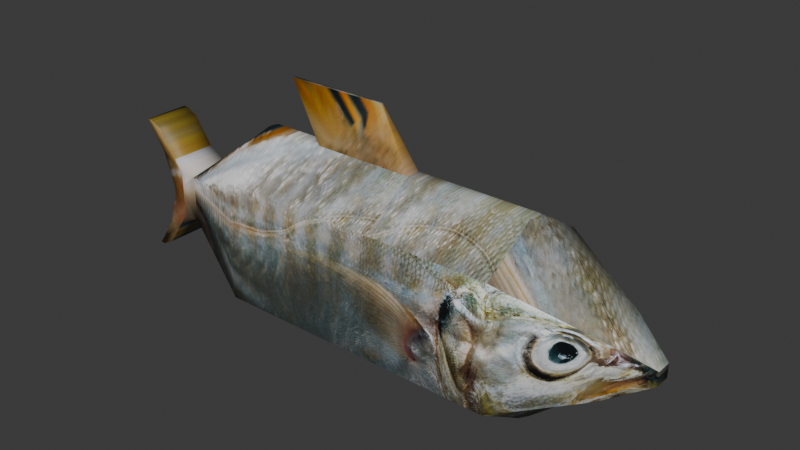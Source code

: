 # Source: fish.blend  (saved by Blender 5.1.29; exported with 4.5.12 LTS)
import bpy
from mathutils import Matrix  # noqa: F401  (used for matrix-valued properties, if any)

bpy.ops.wm.read_factory_settings(use_empty=True)
scene = bpy.context.scene
scene.name = 'Scene'

# ---- collections
col_collection = bpy.data.collections.new('Collection'); scene.collection.children.link(col_collection)

# ---- images (referenced by path relative to the original .blend; pixels are not part of the script)
import os
ASSET_DIR = os.environ.get("B2B_ASSET_DIR", "")  # directory of the original .blend (textures are referenced by path, not embedded)
HERE = os.path.dirname(os.path.abspath(__file__))  # packed textures are extracted next to this script under _unpacked/

def load_image(name, relpath, width, height, colorspace="sRGB"):
    """Load a texture the original file referenced (path relative to the .blend, or extracted next to this script)."""
    p = next((c for c in (os.path.join(HERE, relpath), os.path.join(ASSET_DIR, relpath)) if relpath and os.path.exists(c)), "")
    if p:
        img = bpy.data.images.load(p, check_existing=True)
        img.name = name
    else:  # same state as the original file: an image datablock whose file is absent (Cycles renders it pink)
        img = bpy.data.images.new(name, width, height)
        img.source = "FILE"
        img.filepath = "//" + (relpath or name)
    img.colorspace_settings.name = colorspace
    return img
img_harris_vo_egsqthrxkdq_unsplash_jpg = load_image('harris-vo-egSqtHrxKDQ-unsplash.jpg', '_unpacked/harris-vo-egSqtHrxKDQ-unsplash.3a02337f.jpg', 4771, 3182, 'sRGB')

# ---- materials (node trees are filled in below, after node groups)
mat_fish = bpy.data.materials.new('fish')
mat_fish.use_backface_culling_lightprobe_volume = False

# ---- material node trees
mat_fish.use_nodes = True; mat_fish.node_tree.nodes.clear()
_N = mat_fish.node_tree.nodes; _L = mat_fish.node_tree.links
n0 = _N.new('ShaderNodeBsdfPrincipled'); n0.name = 'Principled BSDF'; n0.location = (-200, 100)
n1 = _N.new('ShaderNodeOutputMaterial'); n1.name = 'Material Output'; n1.location = (200, 100)
n2 = _N.new('ShaderNodeTexImage'); n2.name = 'Image Texture'; n2.location = (-661, 112)
n2.image = img_harris_vo_egsqthrxkdq_unsplash_jpg
_L.new(n0.outputs[0], n1.inputs[0])
_L.new(n2.outputs[0], n0.inputs[0])
n1.is_active_output = True

# ---- world
world_world = bpy.data.worlds.new('World'); scene.world = world_world
world_world.use_nodes = True; world_world.node_tree.nodes.clear()
_N = world_world.node_tree.nodes; _L = world_world.node_tree.links
n0 = _N.new('ShaderNodeOutputWorld'); n0.name = 'World Output'; n0.location = (200, 100)
n1 = _N.new('ShaderNodeBackground'); n1.name = 'Background'; n1.location = (-200, 100)
n1.inputs[0].default_value = (0.05088, 0.05088, 0.05088, 1.0)
_L.new(n1.outputs[0], n0.inputs[0])
n0.is_active_output = True
world_world.color = (0.05088, 0.05088, 0.05088)
world_world.sun_shadow_jitter_overblur = 0.0

# ---- meshes
me_cube_001 = bpy.data.meshes.new('Cube.001')
me_cube_001.from_pydata([(-1.0, -1.0, 1.0), (-1.0, 1.0, 1.0), (1.0, -1.0, 1.0), (1.0, 1.0, 1.0), (2.351, 0.4527, 0.4527), (2.351, -0.4527, 0.4527), (-3.734, -1.0, 1.0), (-3.734, 1.0, 1.0), (-5.262, -0.3848, 0.3848), (-5.262, 0.3848, 0.3848), (-2.674, 1.0, 0.0), (-2.674, 1.0, 1.0), (2.351, 0.0, 0.4527), (-2.674, -1.0, 1.0), (-6.293, 0.0, 1.141), (-6.293, 0.3848, 1.141), (-6.293, -0.3848, 1.141), (-1.0, -1.0, 0.0), (-1.0, 1.0, 0.0), (1.0, 1.0, 0.0), (1.0, -1.0, 0.0), (2.351, 0.4527, 0.0), (2.351, -0.4527, 0.0), (-3.734, -1.0, 0.0), (-3.734, 1.0, 0.0), (-5.262, -0.3848, 0.0), (-5.262, 0.3848, 0.0), (2.351, 0.0, 0.0), (-5.551, -0.3848, 0.0), (-5.551, 0.3848, 0.0), (-5.768, -0.3848, 0.0), (-5.768, 0.3848, 0.0), (-5.768, 0.0, 0.0), (-1.0, -0.1115, 1.555), (-1.0, 0.1115, 1.555), (1.0, 0.1115, 1.555), (1.0, -0.1115, 1.555), (1.099, 0.0, 1.538), (-3.734, -0.1115, 1.555), (-3.734, 0.1115, 1.555), (-2.674, -1.0, 0.0), (-2.674, 0.1115, 1.555), (-2.674, -0.1115, 1.555), (-5.95, -0.3848, 0.6477), (-5.768, -0.3848, 0.06473), (-5.552, -0.3848, 0.3848), (-5.768, 0.0, 0.06473), (-5.95, 0.0, 0.6477), (-5.768, 0.3848, 0.06473), (-5.95, 0.3848, 0.6477), (-5.552, 0.3848, 0.3848), (-6.206, 0.0, 1.141), (-6.004, 0.0, 1.036), (-6.206, 0.3848, 1.141), (-6.004, 0.3848, 1.036), (-6.004, -0.3848, 1.036), (-6.206, -0.3848, 1.141), (-5.309, -0.3848, 0.3848), (-5.69, -0.3848, 0.5843), (-5.551, -0.3848, 0.3848), (-5.551, -0.3848, 0.142), (-5.69, 0.0, 0.5843), (-5.309, 0.0, 0.3848), (-5.69, 0.3848, 0.5843), (-5.309, 0.3848, 0.3848), (-5.551, 0.3848, 0.142), (-5.551, 0.3848, 0.3848), (2.991, 0.0, 0.1092), (2.991, -0.1271, 0.1092), (2.991, 0.1271, 0.1092), (2.991, 0.1271, 0.0), (2.991, -0.1271, 0.0), (2.991, 0.0, 0.0), (-1.0, -1.0, -1.0), (-1.0, 1.0, -1.0), (1.0, -1.0, -1.0), (1.0, 1.0, -1.0), (2.351, 0.4527, -0.4527), (2.351, -0.4527, -0.4527), (-3.734, -1.0, -1.0), (-3.734, 1.0, -1.0), (-5.262, -0.3848, -0.3848), (-5.262, 0.3848, -0.3848), (-2.674, 1.0, -1.0), (2.351, 0.0, -0.4527), (-2.674, -1.0, -1.0), (-6.293, 0.0, -1.141), (-6.293, 0.3848, -1.141), (-6.293, -0.3848, -1.141), (-1.0, -0.1115, -1.555), (-1.0, 0.1115, -1.555), (1.0, 0.1115, -1.555), (1.0, -0.1115, -1.555), (1.099, 0.0, -1.538), (-3.734, -0.1115, -1.555), (-3.734, 0.1115, -1.555), (-2.674, 0.1115, -1.555), (-2.674, -0.1115, -1.555), (-5.95, -0.3848, -0.6477), (-5.768, -0.3848, -0.06473), (-5.552, -0.3848, -0.3848), (-5.768, 0.0, -0.06473), (-5.95, 0.0, -0.6477), (-5.768, 0.3848, -0.06473), (-5.95, 0.3848, -0.6477), (-5.552, 0.3848, -0.3848), (-6.206, 0.0, -1.141), (-6.004, 0.0, -1.036), (-6.206, 0.3848, -1.141), (-6.004, 0.3848, -1.036), (-6.004, -0.3848, -1.036), (-6.206, -0.3848, -1.141), (-5.309, -0.3848, -0.3848), (-5.69, -0.3848, -0.5843), (-5.551, -0.3848, -0.3848), (-5.551, -0.3848, -0.142), (-5.69, 0.0, -0.5843), (-5.309, 0.0, -0.3848), (-5.69, 0.3848, -0.5843), (-5.309, 0.3848, -0.3848), (-5.551, 0.3848, -0.142), (-5.551, 0.3848, -0.3848), (2.991, 0.0, -0.1092), (2.991, -0.1271, -0.1092), (2.991, 0.1271, -0.1092), (-3.238, 0.02115, 2.454), (-3.238, -0.02115, 2.454), (-1.564, 0.02115, 2.454), (-1.564, -0.02115, 2.454), (-3.381, -0.1115, 1.555), (-3.027, -0.1115, 1.555), (-3.027, -1.0, 1.0), (-3.381, -1.0, 1.0), (-3.027, 1.0, 1.0), (-3.381, 1.0, 1.0), (-3.027, 1.0, 0.0), (-3.381, 1.0, 0.0), (-3.027, -1.0, 0.0), (-3.381, -1.0, 0.0), (-3.027, 0.1115, 1.555), (-3.381, 0.1115, 1.555), (-3.381, -0.1115, -1.555), (-3.027, -0.1115, -1.555), (-3.027, -1.0, -1.0), (-3.381, -1.0, -1.0), (-3.027, 1.0, -1.0), (-3.381, 1.0, -1.0), (-3.027, 0.1115, -1.555), (-3.381, 0.1115, -1.555), (-3.658, -0.02574, -1.835), (-3.305, -0.02574, -1.835), (-3.305, 0.02574, -1.835), (-3.658, 0.02574, -1.835), (-5.262, -0.05564, 0.3848), (-5.262, 0.05564, 0.3848), (-5.309, 0.0, 0.3848), (-3.79, 0.05006, 1.547), (-3.79, -0.05006, 1.547), (-5.262, 0.05564, -0.3848), (-5.262, -0.05564, -0.3848), (-5.309, 0.0, -0.3848), (-3.79, -0.05006, -1.547), (-3.79, 0.05006, -1.547), (-4.526, 0.05285, -0.9661), (-4.526, -0.05285, -0.9661), (-5.262, 0.02016, -0.9661), (-4.525, 0.01909, -1.547), (-4.525, -0.01909, -1.547), (-5.262, -0.02016, -0.9661)], [], [(138, 132, 6, 23), (18, 1, 3, 19), (20, 2, 0, 17), (1, 18, 10, 11), (4, 12, 67, 69), (19, 3, 4, 21), (23, 6, 8, 25), (34, 41, 125, 127), (0, 33, 42, 13), (17, 0, 13, 40), (27, 21, 70, 72), (34, 1, 11, 41), (134, 136, 24, 7), (7, 24, 26, 9), (2, 20, 22, 5), (35, 36, 37), (140, 39, 38, 129), (33, 36, 35, 34), (3, 1, 34, 35), (140, 134, 7, 39), (36, 33, 0, 2), (132, 129, 38, 6), (37, 36, 2, 5, 12), (3, 35, 37, 12, 4), (43, 44, 45), (48, 49, 50), (47, 49, 48, 46), (43, 47, 46, 44), (30, 44, 46, 32), (47, 43, 16, 14), (49, 47, 14, 15), (32, 46, 48, 31), (52, 54, 53, 51), (55, 52, 51, 56), (51, 53, 15, 14), (56, 51, 14, 16), (57, 58, 59, 60), (63, 64, 65, 66), (62, 64, 63, 61), (57, 62, 61, 58), (28, 60, 59, 45, 44, 30), (43, 45, 59, 58, 55, 56, 16), (25, 8, 57, 60, 28), (58, 61, 52, 55), (61, 63, 54, 52), (9, 26, 29, 65, 64), (66, 65, 29, 31, 48, 50), (63, 66, 50, 49, 15, 53, 54), (72, 67, 68, 71), (70, 69, 67, 72), (12, 5, 68, 67), (21, 4, 69, 70), (22, 27, 72, 71), (5, 22, 71, 68), (138, 23, 79, 144), (18, 19, 76, 74), (20, 17, 73, 75), (74, 83, 10, 18), (77, 124, 122, 84), (19, 21, 77, 76), (23, 25, 81, 79), (90, 89, 97, 96), (73, 85, 97, 89), (17, 40, 85, 73), (90, 96, 83, 74), (146, 80, 24, 136), (80, 82, 26, 24), (75, 78, 22, 20), (91, 93, 92), (148, 141, 94, 95), (89, 90, 91, 92), (76, 91, 90, 74), (148, 95, 80, 146), (92, 75, 73, 89), (144, 79, 94, 141), (93, 84, 78, 75, 92), (76, 77, 84, 93, 91), (98, 100, 99), (103, 105, 104), (102, 101, 103, 104), (98, 99, 101, 102), (30, 32, 101, 99), (102, 86, 88, 98), (104, 87, 86, 102), (32, 31, 103, 101), (107, 106, 108, 109), (110, 111, 106, 107), (106, 86, 87, 108), (111, 88, 86, 106), (112, 115, 114, 113), (118, 121, 120, 119), (117, 116, 118, 119), (112, 113, 116, 117), (28, 30, 99, 100, 114, 115), (98, 88, 111, 110, 113, 114, 100), (25, 28, 115, 112, 81), (113, 110, 107, 116), (116, 107, 109, 118), (82, 119, 120, 29, 26), (121, 105, 103, 31, 29, 120), (118, 109, 108, 87, 104, 105, 121), (72, 71, 123, 122), (70, 72, 122, 124), (84, 122, 123, 78), (21, 70, 124, 77), (78, 123, 71, 22), (127, 125, 126, 128), (42, 33, 128, 126), (33, 34, 127, 128), (41, 42, 126, 125), (85, 143, 142, 97), (143, 144, 141, 142), (96, 147, 145, 83), (147, 148, 146, 145), (96, 97, 142, 147), (142, 141, 149, 150), (83, 145, 135, 10), (145, 146, 136, 135), (40, 137, 143, 85), (137, 138, 144, 143), (13, 42, 130, 131), (131, 130, 129, 132), (41, 11, 133, 139), (139, 133, 134, 140), (41, 139, 130, 42), (139, 140, 129, 130), (11, 10, 135, 133), (133, 135, 136, 134), (40, 13, 131, 137), (137, 131, 132, 138), (151, 150, 149, 152), (147, 142, 150, 151), (141, 148, 152, 149), (148, 147, 151, 152), (153, 154, 155), (158, 159, 160), (153, 157, 156, 154), (163, 162, 166, 165), (155, 154, 9, 64, 62), (6, 38, 157, 153, 8), (156, 39, 7, 9, 154), (8, 153, 155, 62, 57), (38, 39, 156, 157), (158, 160, 117, 119, 82), (162, 163, 158, 82, 80, 95), (81, 112, 117, 160, 159), (79, 81, 159, 164, 161, 94), (94, 161, 162, 95), (158, 163, 164, 159), (165, 166, 167, 168), (161, 164, 168, 167), (162, 161, 167, 166), (164, 163, 165, 168)])
me_cube_001.polygons.foreach_set('use_smooth', [1, 1, 1, 1, 1, 1, 1, 1, 1, 1, 0, 1, 1, 1, 1, 1, 1, 1, 1, 1, 1, 1, 1, 1, 1, 1, 1, 1, 1, 1, 1, 1, 1, 1, 1, 1, 1, 1, 1, 1, 1, 1, 1, 1, 1, 1, 1, 1, 1, 1, 1, 1, 0, 1, 1, 1, 1, 1, 1, 1, 1, 1, 1, 1, 1, 1, 1, 1, 1, 1, 1, 1, 1, 1, 1, 1, 1, 1, 1, 1, 1, 1, 1, 1, 1, 1, 1, 1, 1, 1, 1, 1, 1, 1, 1, 1, 1, 1, 1, 1, 1, 1, 1, 1, 1, 1, 1, 1, 1, 1, 1, 1, 1, 1, 1, 1, 1, 1, 1, 1, 1, 1, 1, 1, 1, 1, 1, 1, 1, 1, 1, 1, 1, 1, 1, 1, 1, 1, 1, 1, 1, 1, 1, 1, 1, 1, 1, 1, 1, 1, 1, 1, 1])
_uv = me_cube_001.uv_layers.new(name='UVMap')
_uv.uv.foreach_set('vector', [0.5649, 0.303, 0.5649, 0.3972, 0.5933, 0.3972, 0.5933, 0.303, 0.3738, 0.303, 0.3738, 0.3972, 0.2132, 0.3972, 0.2132, 0.303, 0.2132, 0.303, 0.2132, 0.3972, 0.3738, 0.3972, 0.3738, 0.303, 0.3738, 0.3972, 0.3738, 0.303, 0.5082, 0.303, 0.5082, 0.3972, 0.3603, 0.4557, 0.3664, 0.4199, 0.3828, 0.441, 0.3811, 0.4511, 0.2132, 0.303, 0.2132, 0.3972, 0.1337, 0.3198, 0.1337, 0.2579, 0.5933, 0.303, 0.5933, 0.3972, 0.716, 0.3392, 0.716, 0.303, 0.4361, 0.4897, 0.5398, 0.4559, 0.5458, 0.4672, 0.5053, 0.501, 0.3738, 0.3972, 0.3738, 0.4494, 0.5082, 0.4494, 0.5082, 0.3972, 0.3738, 0.303, 0.3738, 0.3972, 0.5082, 0.3972, 0.5082, 0.303, 0.1337, 0.2579, 0.1337, 0.2579, 0.0834, 0.2484, 0.0834, 0.2484, 0.3738, 0.4494, 0.3738, 0.3972, 0.5082, 0.3972, 0.5082, 0.4494, 0.5649, 0.3972, 0.5649, 0.303, 0.5933, 0.303, 0.5933, 0.3972, 0.5933, 0.3972, 0.5933, 0.303, 0.716, 0.303, 0.716, 0.3392, 0.2132, 0.3972, 0.2132, 0.303, 0.1337, 0.2579, 0.1337, 0.3198, 0.3178, 0.4066, 0.3178, 0.4066, 0.3098, 0.405, 0.5649, 0.4494, 0.5933, 0.4494, 0.5933, 0.4494, 0.5649, 0.4494, 0.4646, 0.4367, 0.304, 0.4367, 0.304, 0.4367, 0.4646, 0.4367, 0.304, 0.3845, 0.4646, 0.3845, 0.4646, 0.4367, 0.304, 0.4367, 0.5649, 0.4494, 0.5649, 0.3972, 0.5933, 0.3972, 0.5933, 0.4494, 0.304, 0.4367, 0.4646, 0.4367, 0.4646, 0.3845, 0.304, 0.3845, 0.5649, 0.3972, 0.5649, 0.4494, 0.5933, 0.4494, 0.5933, 0.3972, 0.3288, 0.3756, 0.3283, 0.3637, 0.3473, 0.2972, 0.3724, 0.384, 0.3664, 0.4199, 0.3205, 0.4557, 0.3253, 0.3814, 0.3288, 0.3756, 0.3664, 0.4199, 0.3603, 0.4557, 0.8074, 0.3211, 0.7992, 0.2906, 0.7896, 0.3074, 0.8278, 0.3014, 0.8391, 0.3436, 0.8145, 0.3246, 0.8391, 0.3436, 0.8391, 0.3436, 0.8278, 0.3014, 0.8278, 0.3014, 0.8391, 0.3436, 0.8391, 0.3436, 0.8278, 0.3014, 0.8278, 0.3014, 0.8278, 0.2967, 0.8278, 0.3014, 0.8278, 0.3014, 0.8278, 0.2967, 0.8391, 0.3436, 0.8391, 0.3436, 0.8603, 0.3793, 0.8603, 0.3793, 0.8391, 0.3436, 0.8391, 0.3436, 0.8603, 0.3793, 0.8603, 0.3793, 0.8278, 0.2967, 0.8278, 0.3014, 0.8278, 0.3014, 0.8278, 0.2967, 0.8424, 0.3717, 0.8424, 0.3717, 0.8549, 0.3793, 0.8549, 0.3793, 0.8424, 0.3717, 0.8424, 0.3717, 0.8549, 0.3793, 0.8549, 0.3793, 0.8549, 0.3793, 0.8549, 0.3793, 0.8603, 0.3793, 0.8603, 0.3793, 0.8549, 0.3793, 0.8549, 0.3793, 0.8603, 0.3793, 0.8603, 0.3793, 0.714, 0.3282, 0.7233, 0.3339, 0.7199, 0.3282, 0.7199, 0.3213, 0.7233, 0.3339, 0.714, 0.3282, 0.7199, 0.3213, 0.7199, 0.3282, 0.714, 0.3282, 0.714, 0.3282, 0.7233, 0.3339, 0.7233, 0.3339, 0.714, 0.3282, 0.714, 0.3282, 0.7233, 0.3339, 0.7233, 0.3339, 0.7896, 0.2872, 0.7896, 0.2946, 0.7896, 0.3074, 0.7896, 0.3074, 0.7992, 0.2906, 0.7992, 0.2872, 0.8074, 0.3211, 0.7896, 0.3074, 0.7896, 0.3074, 0.7958, 0.3178, 0.8098, 0.3415, 0.8188, 0.347, 0.8227, 0.347, 0.7129, 0.3173, 0.7129, 0.3282, 0.714, 0.3282, 0.7199, 0.3213, 0.7199, 0.3173, 0.8231, 0.339, 0.8231, 0.339, 0.8424, 0.3717, 0.8424, 0.3717, 0.8231, 0.339, 0.8231, 0.339, 0.8424, 0.3717, 0.8424, 0.3717, 0.7129, 0.3282, 0.7129, 0.3173, 0.7199, 0.3173, 0.7199, 0.3213, 0.714, 0.3282, 0.8145, 0.3246, 0.8145, 0.307, 0.8145, 0.2967, 0.8278, 0.2967, 0.8278, 0.3014, 0.8145, 0.3246, 0.8231, 0.339, 0.8145, 0.3246, 0.8145, 0.3246, 0.8391, 0.3436, 0.8603, 0.3793, 0.8549, 0.3793, 0.8424, 0.3717, 0.0834, 0.2484, 0.0834, 0.2587, 0.0834, 0.2587, 0.0834, 0.2484, 0.0834, 0.2484, 0.0834, 0.2587, 0.0834, 0.2587, 0.0834, 0.2484, 0.3664, 0.4199, 0.3724, 0.384, 0.3845, 0.4309, 0.3828, 0.441, 0.1337, 0.2579, 0.1337, 0.3198, 0.0834, 0.2587, 0.0834, 0.2484, 0.1337, 0.2579, 0.1337, 0.2579, 0.0834, 0.2484, 0.0834, 0.2484, 0.1337, 0.3198, 0.1337, 0.2579, 0.0834, 0.2484, 0.0834, 0.2587, 0.5649, 0.303, 0.5933, 0.303, 0.5933, 0.2089, 0.5649, 0.2089, 0.3738, 0.303, 0.2132, 0.303, 0.2132, 0.2089, 0.3738, 0.2089, 0.2132, 0.303, 0.3738, 0.303, 0.3738, 0.2089, 0.2132, 0.2089, 0.3738, 0.2089, 0.5082, 0.2089, 0.5082, 0.303, 0.3738, 0.303, 0.1368, 0.208, 0.09636, 0.2418, 0.09636, 0.2418, 0.1368, 0.208, 0.2132, 0.303, 0.1337, 0.2579, 0.1337, 0.196, 0.2132, 0.2089, 0.5933, 0.303, 0.716, 0.303, 0.716, 0.2668, 0.5933, 0.2089, 0.3738, 0.1567, 0.3738, 0.1567, 0.5082, 0.1567, 0.5082, 0.1567, 0.3738, 0.2089, 0.5082, 0.2089, 0.5082, 0.1567, 0.3738, 0.1567, 0.3738, 0.303, 0.5082, 0.303, 0.5082, 0.2089, 0.3738, 0.2089, 0.3738, 0.1567, 0.5082, 0.1567, 0.5082, 0.2089, 0.3738, 0.2089, 0.5649, 0.2089, 0.5933, 0.2089, 0.5933, 0.303, 0.5649, 0.303, 0.5933, 0.2089, 0.716, 0.2668, 0.716, 0.303, 0.5933, 0.303, 0.2132, 0.2089, 0.1337, 0.196, 0.1337, 0.2579, 0.2132, 0.303, 0.2132, 0.1567, 0.2052, 0.1582, 0.2132, 0.1567, 0.5649, 0.1567, 0.5649, 0.1567, 0.5933, 0.1567, 0.5933, 0.1567, 0.3738, 0.1567, 0.3738, 0.1567, 0.2132, 0.1567, 0.2132, 0.1567, 0.2132, 0.2089, 0.2132, 0.1567, 0.3738, 0.1567, 0.3738, 0.2089, 0.5649, 0.1567, 0.5933, 0.1567, 0.5933, 0.2089, 0.5649, 0.2089, 0.2132, 0.1567, 0.2132, 0.2089, 0.3738, 0.2089, 0.3738, 0.1567, 0.5649, 0.2089, 0.5933, 0.2089, 0.5933, 0.1567, 0.5649, 0.1567, 0.1943, 0.1776, 0.1368, 0.208, 0.1368, 0.208, 0.2007, 0.2183, 0.2007, 0.1763, 0.2007, 0.2183, 0.1368, 0.208, 0.1368, 0.208, 0.1943, 0.1776, 0.2007, 0.1763, 0.8074, 0.2532, 0.7896, 0.267, 0.7992, 0.2838, 0.8278, 0.2921, 0.8145, 0.2689, 0.8391, 0.2499, 0.8391, 0.2499, 0.8278, 0.2921, 0.8278, 0.2921, 0.8391, 0.2499, 0.8391, 0.2499, 0.8278, 0.2921, 0.8278, 0.2921, 0.8391, 0.2499, 0.8278, 0.2967, 0.8278, 0.2967, 0.8278, 0.2921, 0.8278, 0.2921, 0.8391, 0.2499, 0.8603, 0.2142, 0.8603, 0.2142, 0.8391, 0.2499, 0.8391, 0.2499, 0.8603, 0.2142, 0.8603, 0.2142, 0.8391, 0.2499, 0.8278, 0.2967, 0.8278, 0.2967, 0.8278, 0.2921, 0.8278, 0.2921, 0.8686, 0.3923, 0.8811, 0.3846, 0.8811, 0.3846, 0.8686, 0.3923, 0.8686, 0.3923, 0.8811, 0.3846, 0.8811, 0.3846, 0.8686, 0.3923, 0.8811, 0.3846, 0.8865, 0.3846, 0.8865, 0.3846, 0.8811, 0.3846, 0.8811, 0.3846, 0.8865, 0.3846, 0.8865, 0.3846, 0.8811, 0.3846, 0.714, 0.3063, 0.7199, 0.3132, 0.7199, 0.3063, 0.7233, 0.3006, 0.7233, 0.3006, 0.7199, 0.3063, 0.7199, 0.3132, 0.714, 0.3063, 0.714, 0.3063, 0.7233, 0.3006, 0.7233, 0.3006, 0.714, 0.3063, 0.714, 0.3063, 0.7233, 0.3006, 0.7233, 0.3006, 0.714, 0.3063, 0.7896, 0.2872, 0.7992, 0.2872, 0.7992, 0.2838, 0.7896, 0.267, 0.7896, 0.267, 0.7896, 0.2797, 0.8074, 0.2532, 0.8227, 0.2273, 0.8188, 0.2273, 0.8098, 0.2329, 0.7958, 0.2565, 0.7896, 0.267, 0.7896, 0.267, 0.7129, 0.3173, 0.7199, 0.3173, 0.7199, 0.3132, 0.714, 0.3063, 0.7129, 0.3063, 0.8493, 0.4249, 0.8686, 0.3923, 0.8686, 0.3923, 0.8493, 0.4249, 0.8493, 0.4249, 0.8686, 0.3923, 0.8686, 0.3923, 0.8493, 0.4249, 0.7129, 0.3063, 0.714, 0.3063, 0.7199, 0.3132, 0.7199, 0.3173, 0.7129, 0.3173, 0.8145, 0.2689, 0.8145, 0.2689, 0.8278, 0.2921, 0.8278, 0.2967, 0.8145, 0.2967, 0.8145, 0.2865, 0.8231, 0.2545, 0.8424, 0.2218, 0.8549, 0.2142, 0.8603, 0.2142, 0.8391, 0.2499, 0.8145, 0.2689, 0.8145, 0.2689, 0.0834, 0.2484, 0.0834, 0.2484, 0.0834, 0.2381, 0.0834, 0.2381, 0.0834, 0.2484, 0.0834, 0.2484, 0.0834, 0.2381, 0.0834, 0.2381, 0.1368, 0.208, 0.09636, 0.2418, 0.09636, 0.2418, 0.1368, 0.208, 0.1337, 0.2579, 0.0834, 0.2484, 0.0834, 0.2381, 0.1337, 0.196, 0.1337, 0.196, 0.0834, 0.2381, 0.0834, 0.2484, 0.1337, 0.2579, 0.3372, 0.374, 0.4716, 0.374, 0.4716, 0.374, 0.3372, 0.374, 0.5398, 0.4559, 0.4361, 0.4897, 0.5053, 0.501, 0.5458, 0.4672, 0.4361, 0.4897, 0.4361, 0.4897, 0.5053, 0.501, 0.5053, 0.501, 0.5398, 0.4559, 0.5398, 0.4559, 0.5458, 0.4672, 0.5458, 0.4672, 0.5082, 0.2089, 0.5366, 0.2089, 0.5366, 0.1567, 0.5082, 0.1567, 0.5366, 0.2089, 0.5649, 0.2089, 0.5649, 0.1567, 0.5366, 0.1567, 0.5082, 0.1567, 0.5366, 0.1567, 0.5366, 0.2089, 0.5082, 0.2089, 0.5366, 0.1567, 0.5649, 0.1567, 0.5649, 0.2089, 0.5366, 0.2089, 0.5082, 0.1567, 0.5082, 0.1567, 0.5366, 0.1567, 0.5366, 0.1567, 0.5044, 0.468, 0.5076, 0.4968, 0.5222, 0.5164, 0.5189, 0.4876, 0.5082, 0.2089, 0.5366, 0.2089, 0.5366, 0.303, 0.5082, 0.303, 0.5366, 0.2089, 0.5649, 0.2089, 0.5649, 0.303, 0.5366, 0.303, 0.5082, 0.303, 0.5366, 0.303, 0.5366, 0.2089, 0.5082, 0.2089, 0.5366, 0.303, 0.5649, 0.303, 0.5649, 0.2089, 0.5366, 0.2089, 0.5082, 0.3972, 0.5082, 0.4494, 0.5366, 0.4494, 0.5366, 0.3972, 0.5366, 0.3972, 0.5366, 0.4494, 0.5649, 0.4494, 0.5649, 0.3972, 0.5082, 0.4494, 0.5082, 0.3972, 0.5366, 0.3972, 0.5366, 0.4494, 0.5366, 0.4494, 0.5366, 0.3972, 0.5649, 0.3972, 0.5649, 0.4494, 0.5082, 0.4494, 0.5366, 0.4494, 0.5366, 0.4494, 0.5082, 0.4494, 0.5366, 0.4494, 0.5649, 0.4494, 0.5649, 0.4494, 0.5366, 0.4494, 0.5082, 0.3972, 0.5082, 0.303, 0.5366, 0.303, 0.5366, 0.3972, 0.5366, 0.3972, 0.5366, 0.303, 0.5649, 0.303, 0.5649, 0.3972, 0.5082, 0.303, 0.5082, 0.3972, 0.5366, 0.3972, 0.5366, 0.303, 0.5366, 0.303, 0.5366, 0.3972, 0.5649, 0.3972, 0.5649, 0.303, 0.5189, 0.4876, 0.5189, 0.4876, 0.5222, 0.5164, 0.5222, 0.5164, 0.5044, 0.468, 0.5044, 0.468, 0.5189, 0.4876, 0.5189, 0.4876, 0.5076, 0.4968, 0.5076, 0.4968, 0.5222, 0.5164, 0.5222, 0.5164, 0.5076, 0.4968, 0.5044, 0.468, 0.5189, 0.4876, 0.5222, 0.5164, 0.7129, 0.3282, 0.7129, 0.3282, 0.714, 0.3282, 0.7129, 0.3063, 0.7129, 0.3063, 0.714, 0.3063, 0.716, 0.3392, 0.5978, 0.4487, 0.5978, 0.4487, 0.716, 0.3392, 0.4912, 0.5075, 0.4609, 0.4953, 0.4864, 0.4838, 0.5168, 0.4959, 0.714, 0.3282, 0.7129, 0.3282, 0.7129, 0.3282, 0.714, 0.3282, 0.714, 0.3282, 0.5933, 0.3972, 0.5933, 0.4494, 0.5978, 0.4487, 0.716, 0.3392, 0.716, 0.3392, 0.5978, 0.4487, 0.5933, 0.4494, 0.5933, 0.3972, 0.716, 0.3392, 0.716, 0.3392, 0.7129, 0.3282, 0.7129, 0.3282, 0.714, 0.3282, 0.714, 0.3282, 0.714, 0.3282, 0.5933, 0.4494, 0.5933, 0.4494, 0.5978, 0.4487, 0.5978, 0.4487, 0.7129, 0.3063, 0.714, 0.3063, 0.714, 0.3063, 0.714, 0.3063, 0.7129, 0.3063, 0.5978, 0.1574, 0.6569, 0.2121, 0.716, 0.2668, 0.716, 0.2668, 0.5933, 0.2089, 0.5933, 0.1567, 0.7129, 0.3063, 0.714, 0.3063, 0.714, 0.3063, 0.714, 0.3063, 0.7129, 0.3063, 0.5933, 0.2089, 0.716, 0.2668, 0.716, 0.2668, 0.6569, 0.2121, 0.5978, 0.1574, 0.5933, 0.1567, 0.5933, 0.1567, 0.5978, 0.1574, 0.5978, 0.1574, 0.5933, 0.1567, 0.716, 0.2668, 0.6569, 0.2121, 0.6569, 0.2121, 0.716, 0.2668, 0.4434, 0.7395, 0.3843, 0.6848, 0.3843, 0.6848, 0.4434, 0.7395, 0.4609, 0.4953, 0.4912, 0.5075, 0.5168, 0.4959, 0.4864, 0.4838, 0.4609, 0.4953, 0.4609, 0.4953, 0.4864, 0.4838, 0.4864, 0.4838, 0.4912, 0.5075, 0.4912, 0.5075, 0.5168, 0.4959, 0.5168, 0.4959])
me_cube_001.materials.append(mat_fish)
me_cube_001.update()
arm_armature_001 = bpy.data.armatures.new('Armature.001')  # bones are not reproduced

# ---- objects
ob_cube = bpy.data.objects.new('Cube', me_cube_001)
ob_armature = bpy.data.objects.new('Armature', arm_armature_001)

# ---- transforms, parenting, visibility, modifiers, constraints
ob_cube.parent = ob_armature
ob_cube.matrix_parent_inverse = Matrix(((7.55e-08, -0.0, -1.0, 1.454e-08), (-0.0, 1.0, -0.0, -0.0), (1.0, -0.0, 7.55e-08, 0.1926), (-0.0, -0.0, -0.0, 1.0)))
ob_cube.location = (0.0, 0.0, 0.0)
ob_cube.scale = (0.2885, 0.2885, 0.2885)
ob_cube.show_in_front = True
_vg = ob_cube.vertex_groups.new(name='Group')
for _i, _w in zip([2, 3, 4, 5, 6, 7, 8, 9, 10, 11, 12, 13, 14, 15, 16, 19, 20, 21, 22, 23, 24, 25, 26, 27, 28, 29, 30, 31, 32, 35, 36, 37, 38, 39, 40, 41, 42, 43, 44, 45, 46, 47, 48, 49, 50, 51, 52, 53, 54, 55, 56, 57, 58, 59, 60, 61, 62, 63, 64, 65, 66, 67, 68, 69, 70, 71, 72, 75, 76, 77, 78, 79, 80, 81, 82, 83, 84, 85, 86, 87, 88, 91, 92, 93, 94, 95, 96, 97, 98, 99, 100, 101, 102, 103, 104, 105, 106, 107, 108, 109, 110, 111, 112, 113, 114, 115, 116, 117, 118, 119, 120, 121, 122, 123, 124, 125, 126, 129, 130, 131, 132, 133, 134, 135, 136, 137, 138, 139, 140, 141, 142, 143, 144, 145, 146, 147, 148, 149, 150, 151, 152, 153, 154, 155, 156, 157, 158, 159, 160, 161, 162, 163, 164, 165, 166, 167, 168], [1.0, 1.0, 1.0, 1.0, 0.0, 0.0, 0.0, 0.0, 0.0, 0.0, 1.0, 0.0, 0.0, 0.0, 0.0, 1.0, 1.0, 1.0, 1.0, 0.0, 0.0, 0.0, 0.0, 1.0, 0.0, 0.0, 0.0, 0.0, 0.0, 1.0, 1.0, 1.0, 0.0, 0.0, 0.0, 0.0, 0.0, 0.0, 0.0, 0.0, 0.0, 0.0, 0.0, 0.0, 0.0, 0.0, 0.0, 0.0, 0.0, 0.0, 0.0, 0.0, 0.0, 0.0, 0.0, 0.0, 0.0, 0.0, 0.0, 0.0, 0.0, 1.0, 1.0, 1.0, 1.0, 1.0, 1.0, 1.0, 1.0, 1.0, 1.0, 0.0, 0.0, 0.0, 0.0, 0.0, 1.0, 0.0, 0.0, 0.0, 0.0, 1.0, 1.0, 1.0, 0.0, 0.0, 0.0, 0.0, 0.0, 0.0, 0.0, 0.0, 0.0, 0.0, 0.0, 0.0, 0.0, 0.0, 0.0, 0.0, 0.0, 0.0, 0.0, 0.0, 0.0, 0.0, 0.0, 0.0, 0.0, 0.0, 0.0, 0.0, 1.0, 1.0, 1.0, 0.0, 0.0, 0.0, 0.0, 0.0, 0.0, 0.0, 0.0, 0.0, 0.0, 0.0, 0.0, 0.0, 0.0, 0.0, 0.0, 0.0, 0.0, 0.0, 0.0, 0.0, 0.0, 0.0, 0.0, 0.0, 0.0, 0.0, 0.0, 0.0, 0.0, 0.0, 0.0, 0.0, 0.0, 0.0, 0.0, 0.0, 0.0, 0.0, 0.0, 0.0, 0.0]): _vg.add([_i], _w, 'REPLACE')
_vg = ob_cube.vertex_groups.new(name='Group.001')
_vg.add([6, 7, 8, 9, 10, 11, 13, 14, 15, 16, 23, 24, 25, 26, 28, 29, 30, 31, 32, 38, 39, 40, 41, 42, 43, 44, 45, 46, 47, 48, 49, 50, 51, 52, 53, 54, 55, 56, 57, 58, 59, 60, 61, 62, 63, 64, 65, 66, 79, 80, 81, 82, 83, 85, 86, 87, 88, 94, 95, 96, 97, 98, 99, 100, 101, 102, 103, 104, 105, 106, 107, 108, 109, 110, 111, 112, 113, 114, 115, 116, 117, 118, 119, 120, 121, 125, 126, 129, 130, 131, 132, 133, 134, 135, 136, 137, 138, 139, 140, 141, 142, 143, 144, 145, 146, 147, 148, 149, 150, 151, 152, 153, 154, 155, 156, 157, 158, 159, 160, 161, 162, 163, 164, 165, 166, 167, 168], 1.0, 'REPLACE')
_vg = ob_cube.vertex_groups.new(name='Bone')
for _i, _w in zip([0, 1, 2, 3, 4, 5, 6, 7, 10, 11, 12, 13, 17, 18, 19, 20, 21, 22, 27, 33, 34, 35, 36, 37, 38, 39, 40, 41, 42, 67, 68, 69, 70, 71, 72, 73, 74, 75, 76, 77, 78, 79, 80, 83, 84, 85, 89, 90, 91, 92, 93, 94, 95, 96, 97, 122, 123, 124, 125, 126, 127, 128, 129, 130, 131, 132, 133, 134, 135, 136, 137, 138, 139, 140, 141, 142, 143, 144, 145, 146, 147, 148, 149, 150, 151, 152, 156, 157, 161, 162], [0.8174, 0.8359, 0.974, 0.9763, 0.9982, 0.9977, 0.003134, 0.003492, 0.1028, 0.1327, 0.9985, 0.128, 0.9114, 0.9139, 0.9905, 0.9902, 0.9994, 0.9995, 1.0, 0.5292, 0.632, 0.955, 0.9531, 0.9567, 0.01528, 0.01572, 0.102, 0.1532, 0.1371, 0.9999, 0.9999, 0.9999, 1.0, 1.0, 1.0, 0.8922, 0.89, 0.9867, 0.9866, 0.999, 0.9988, 0.005802, 0.004712, 0.138, 0.9994, 0.138, 0.8807, 0.8803, 0.9841, 0.9842, 0.9852, 0.01572, 0.01547, 0.1512, 0.1509, 1.0, 0.9999, 0.9999, 0.07624, 0.07808, 0.3435, 0.3403, 0.05443, 0.08778, 0.07697, 0.0416, 0.07957, 0.04396, 0.05562, 0.009883, 0.05516, 0.009567, 0.09205, 0.05556, 0.06135, 0.09052, 0.08235, 0.04767, 0.08231, 0.047, 0.09236, 0.05923, 0.0587, 0.06969, 0.0686, 0.06031, 0.01344, 0.01328, 0.01069, 0.01133]): _vg.add([_i], _w, 'REPLACE')
_vg = ob_cube.vertex_groups.new(name='Bone.001')
for _i, _w in zip([0, 1, 2, 6, 7, 8, 9, 10, 11, 13, 14, 15, 16, 17, 18, 23, 24, 25, 26, 28, 29, 30, 31, 32, 33, 34, 35, 36, 37, 38, 39, 40, 41, 42, 43, 44, 45, 46, 47, 48, 49, 50, 51, 52, 53, 54, 55, 56, 57, 58, 59, 60, 61, 62, 63, 64, 65, 66, 73, 74, 79, 80, 81, 82, 83, 85, 86, 87, 88, 89, 90, 94, 95, 96, 97, 98, 99, 100, 101, 102, 103, 104, 105, 106, 107, 108, 109, 110, 111, 112, 113, 114, 115, 116, 117, 118, 119, 120, 121, 125, 126, 127, 128, 129, 130, 131, 132, 133, 134, 135, 136, 137, 138, 139, 140, 141, 142, 143, 144, 145, 146, 147, 148, 149, 150, 151, 152, 153, 154, 155, 156, 157, 158, 159, 160, 161, 162, 163, 164, 165, 166, 167, 168], [0.1826, 0.1641, 0.002082, 0.9734, 0.9733, 0.9988, 0.9986, 0.8972, 0.8673, 0.872, 0.9998, 0.9997, 0.9998, 0.08863, 0.0861, 0.9851, 0.9852, 0.9994, 0.9997, 0.9999, 0.9998, 0.9999, 0.9999, 1.0, 0.4708, 0.368, 0.04002, 0.04383, 0.0366, 0.9674, 0.9671, 0.898, 0.8468, 0.8629, 0.9998, 0.9999, 0.9997, 1.0, 0.9998, 0.9999, 0.9997, 0.9995, 0.9998, 0.9997, 0.9997, 0.9996, 0.9998, 0.9998, 0.9991, 0.9998, 0.9997, 0.9998, 0.9997, 0.9994, 0.9996, 0.9989, 0.9997, 0.9995, 0.1078, 0.11, 0.9721, 0.9726, 0.999, 0.9988, 0.862, 0.862, 0.9999, 0.9999, 0.9999, 0.1193, 0.1197, 0.9671, 0.9673, 0.8488, 0.8491, 0.9998, 0.9999, 0.9998, 1.0, 0.9999, 0.9999, 0.9998, 0.9997, 0.9999, 0.9999, 0.9999, 0.9998, 0.9999, 0.9999, 0.9992, 0.9998, 0.9998, 0.9998, 0.9998, 0.9993, 0.9998, 0.9991, 0.9997, 0.9997, 0.9238, 0.9219, 0.6565, 0.6597, 0.9456, 0.9122, 0.923, 0.9542, 0.9204, 0.953, 0.9444, 0.9701, 0.9448, 0.9702, 0.9079, 0.9444, 0.9387, 0.9095, 0.9176, 0.9512, 0.9177, 0.9515, 0.9076, 0.9408, 0.9413, 0.9303, 0.9314, 0.9397, 0.9992, 0.9992, 0.9994, 0.9683, 0.9684, 0.9991, 0.9991, 0.9993, 0.9697, 0.9693, 0.9853, 0.9849, 0.9916, 0.9816, 0.9815, 0.9918]): _vg.add([_i], _w, 'REPLACE')
_m = ob_cube.modifiers.new('Armature', 'ARMATURE')
_m = ob_cube.modifiers.new('Armature.001', 'ARMATURE')
_m.object = ob_armature
ob_armature.location = (-0.1926, 0.0, 0.0)
ob_armature.rotation_euler = (-0.0, 1.571, 0.0)

# ---- collection membership
col_collection.objects.link(ob_cube)
col_collection.objects.link(ob_armature)

# ---- scene / render settings (as saved in the file)
scene.frame_start = 1; scene.frame_end = 12; scene.frame_set(2)
scene.render.engine = 'BLENDER_EEVEE_NEXT'
scene.render.bake_bias = 0.0
scene.render.bake_samples = 0
bpy.context.view_layer.update()

# ---- added for rendering (the .blend has no active camera and no usable light): camera, sun
cam_auto = bpy.data.cameras.new('AutoCamera')
cam_auto.lens = 50.0
cam_auto.sensor_width = 36.0
cam_auto.clip_end = 1000.0
ob_auto_camera = bpy.data.objects.new('AutoCamera', cam_auto)
scene.collection.objects.link(ob_auto_camera)
ob_auto_camera.location = (2.24127, -3.11792, 2.27791)
ob_auto_camera.rotation_euler = (1.09748, -7.21219e-08, 0.694738)
scene.camera = ob_auto_camera
light_auto_sun = bpy.data.lights.new('AutoSun', 'SUN')
light_auto_sun.energy = 3.0
light_auto_sun.angle = 0.0523599
ob_auto_sun = bpy.data.objects.new('AutoSun', light_auto_sun)
scene.collection.objects.link(ob_auto_sun)
ob_auto_sun.rotation_euler = (0.872665, 0.174533, 0.523599)
bpy.context.view_layer.update()
